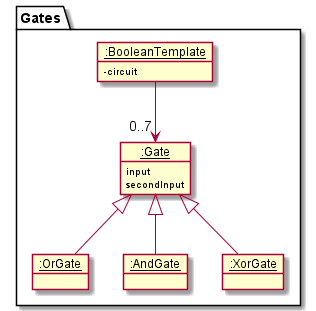

The diagram above was rendered by PlantUML. Its source (embedded in the PNG):
@startuml
!include style.puml
package Gates {
    object "__:BooleanTemplate__" as Bool
    object "__:OrGate__" as Or
    object "__:AndGate__" as And
    object “__:XorGate__" as Xor
    object “__:Gate__" as Gate

}
object Bool {
    -circuit
}
object Or {
}
object And {
}
object Xor {
}

object Gate {
    input
    secondInput
}

Bool --> "0..7" Gate
Gate <|-- And
Gate <|-- Xor
Gate <|-- Or
@enduml